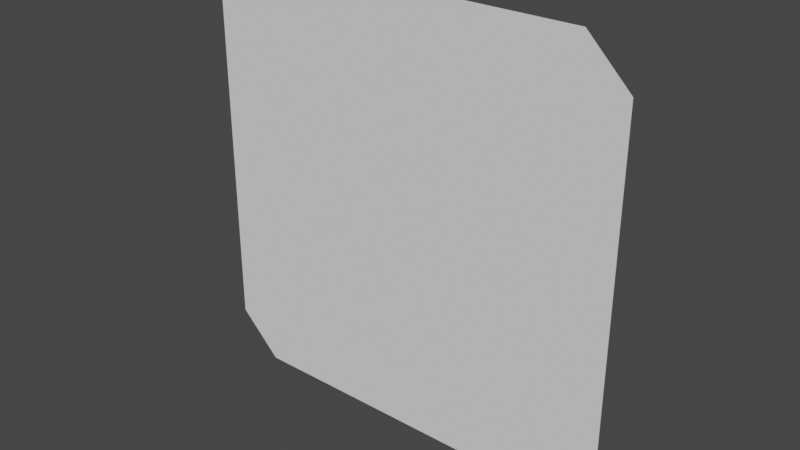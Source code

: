 # Source: square_bevel.blend  (saved by Blender 2.81.16; exported with 4.5.12 LTS)
import bpy
from mathutils import Matrix  # noqa: F401  (used for matrix-valued properties, if any)

bpy.ops.wm.read_factory_settings(use_empty=True)
scene = bpy.context.scene
scene.name = 'Scene'

# ---- collections
col_collection = bpy.data.collections.new('Collection'); scene.collection.children.link(col_collection)

# ---- world
world_world = bpy.data.worlds.new('World'); scene.world = world_world
world_world.use_nodes = True; world_world.node_tree.nodes.clear()
_N = world_world.node_tree.nodes; _L = world_world.node_tree.links
n0 = _N.new('ShaderNodeOutputWorld'); n0.name = 'World Output'; n0.location = (300, 300)
n1 = _N.new('ShaderNodeBackground'); n1.name = 'Background'; n1.location = (10, 300)
n1.inputs[0].default_value = (0.05088, 0.05088, 0.05088, 1.0)
_L.new(n1.outputs[0], n0.inputs[0])
n0.is_active_output = True
world_world.color = (0.05088, 0.05088, 0.05088)
world_world.use_sun_shadow = False
world_world.sun_shadow_jitter_overblur = 0.0

# ---- meshes
me_plane = bpy.data.meshes.new('Plane')
me_plane.from_pydata([(-0.5, -0.5, -2.186e-08), (0.5, -0.5, -2.186e-08), (-0.5, 0.5, 2.186e-08), (0.5, 0.5, 2.186e-08)], [], [(0, 1, 3, 2)])
_uv = me_plane.uv_layers.new(name='UVMap')
_uv.uv.foreach_set('vector', [0.0, 0.0, 1.0, 0.0, 1.0, 1.0, 0.0, 1.0])
me_plane.use_remesh_fix_poles = True
me_plane.use_remesh_preserve_attributes = False
me_plane.use_mirror_vertex_groups = False
me_plane.update()

# ---- objects
ob_plane = bpy.data.objects.new('Plane', me_plane)

# ---- transforms, parenting, visibility, modifiers, constraints
ob_plane.location = (0.0, 0.0, 0.0)
ob_plane.rotation_euler = (1.571, -0.0, 0.0)
ob_plane.lineart.crease_threshold = 0.0
_vg = ob_plane.vertex_groups.new(name='Group')
_m = ob_plane.modifiers.new('Bevel', 'BEVEL')
_m.affect = 'VERTICES'
_m.limit_method = 'NONE'

# ---- collection membership
col_collection.objects.link(ob_plane)

# ---- scene / render settings (as saved in the file)
scene.frame_start = 1; scene.frame_end = 250; scene.frame_set(17)
scene.render.engine = 'BLENDER_EEVEE_NEXT'
scene.cycles.samples = 128
scene.cycles.sampling_pattern = 'TABULATED_SOBOL'
scene.cycles.use_adaptive_sampling = False
scene.cycles.use_light_tree = False
scene.view_settings.view_transform = 'Filmic'
bpy.context.view_layer.update()

# ---- added for rendering (the .blend has no active camera and no usable light): camera, sun
cam_auto = bpy.data.cameras.new('AutoCamera')
cam_auto.lens = 50.0
cam_auto.sensor_width = 36.0
cam_auto.clip_end = 1000.0
ob_auto_camera = bpy.data.objects.new('AutoCamera', cam_auto)
scene.collection.objects.link(ob_auto_camera)
ob_auto_camera.location = (1.30847, -1.57016, 1.04677)
ob_auto_camera.rotation_euler = (1.09748, -7.21219e-08, 0.694738)
scene.camera = ob_auto_camera
light_auto_sun = bpy.data.lights.new('AutoSun', 'SUN')
light_auto_sun.energy = 3.0
light_auto_sun.angle = 0.0523599
ob_auto_sun = bpy.data.objects.new('AutoSun', light_auto_sun)
scene.collection.objects.link(ob_auto_sun)
ob_auto_sun.rotation_euler = (0.872665, 0.174533, 0.523599)
bpy.context.view_layer.update()
